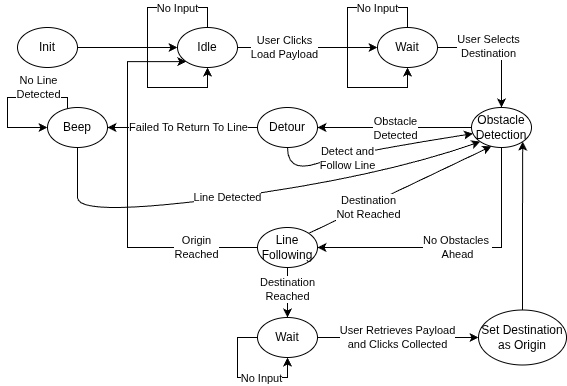

The diagram above was exported from draw.io. Its source (the exported page's mxGraphModel, read from the mxfile embedded in the PNG):
<mxGraphModel dx="1178" dy="433" grid="1" gridSize="10" guides="1" tooltips="1" connect="1" arrows="1" fold="1" page="1" pageScale="1" pageWidth="1169" pageHeight="827" math="0" shadow="0">
  <root>
    <mxCell id="0" />
    <mxCell id="1" parent="0" />
    <mxCell id="Qa2FUMTT_iO3LxQewHOm-7" edge="1" parent="1" source="Qa2FUMTT_iO3LxQewHOm-4" style="edgeStyle=orthogonalEdgeStyle;rounded=0;orthogonalLoop=1;jettySize=auto;html=1;" target="Qa2FUMTT_iO3LxQewHOm-6" value="">
      <mxGeometry relative="1" as="geometry" />
    </mxCell>
    <mxCell id="Qa2FUMTT_iO3LxQewHOm-4" parent="1" style="ellipse;whiteSpace=wrap;html=1;" value="Init" vertex="1">
      <mxGeometry height="40" width="60" x="170" y="140" as="geometry" />
    </mxCell>
    <mxCell id="Qa2FUMTT_iO3LxQewHOm-16" edge="1" parent="1" source="Qa2FUMTT_iO3LxQewHOm-6" style="edgeStyle=orthogonalEdgeStyle;rounded=0;orthogonalLoop=1;jettySize=auto;html=1;entryX=0;entryY=0.5;entryDx=0;entryDy=0;" target="Qa2FUMTT_iO3LxQewHOm-15">
      <mxGeometry relative="1" as="geometry" />
    </mxCell>
    <mxCell id="Qa2FUMTT_iO3LxQewHOm-17" connectable="0" parent="Qa2FUMTT_iO3LxQewHOm-16" style="edgeLabel;html=1;align=center;verticalAlign=middle;resizable=0;points=[];" value="User Clicks&lt;div&gt;Load Payload&lt;/div&gt;" vertex="1">
      <mxGeometry relative="1" x="-0.1867" y="2" as="geometry">
        <mxPoint x="-10" y="2" as="offset" />
      </mxGeometry>
    </mxCell>
    <mxCell id="Qa2FUMTT_iO3LxQewHOm-6" parent="1" style="ellipse;whiteSpace=wrap;html=1;" value="Idle" vertex="1">
      <mxGeometry height="40" width="60" x="330" y="140" as="geometry" />
    </mxCell>
    <mxCell id="Qa2FUMTT_iO3LxQewHOm-13" edge="1" parent="1" source="Qa2FUMTT_iO3LxQewHOm-6" style="edgeStyle=orthogonalEdgeStyle;rounded=0;orthogonalLoop=1;jettySize=auto;html=1;entryX=0.5;entryY=1;entryDx=0;entryDy=0;" target="Qa2FUMTT_iO3LxQewHOm-6">
      <mxGeometry relative="1" as="geometry">
        <Array as="points">
          <mxPoint x="360" y="120" />
          <mxPoint x="300" y="120" />
          <mxPoint x="300" y="200" />
          <mxPoint x="360" y="200" />
        </Array>
      </mxGeometry>
    </mxCell>
    <mxCell id="Qa2FUMTT_iO3LxQewHOm-14" connectable="0" parent="Qa2FUMTT_iO3LxQewHOm-13" style="edgeLabel;html=1;align=center;verticalAlign=middle;resizable=0;points=[];" value="No Input" vertex="1">
      <mxGeometry relative="1" x="-0.5266" y="1" as="geometry">
        <mxPoint x="7" as="offset" />
      </mxGeometry>
    </mxCell>
    <mxCell id="Qa2FUMTT_iO3LxQewHOm-21" edge="1" parent="1" source="Qa2FUMTT_iO3LxQewHOm-15" style="edgeStyle=orthogonalEdgeStyle;rounded=0;orthogonalLoop=1;jettySize=auto;html=1;" target="Qa2FUMTT_iO3LxQewHOm-20" value="">
      <mxGeometry relative="1" as="geometry" />
    </mxCell>
    <mxCell id="Qa2FUMTT_iO3LxQewHOm-22" connectable="0" parent="Qa2FUMTT_iO3LxQewHOm-21" style="edgeLabel;html=1;align=center;verticalAlign=middle;resizable=0;points=[];" value="User Selects&lt;div&gt;Destination&lt;/div&gt;" vertex="1">
      <mxGeometry relative="1" x="-0.1743" y="1" as="geometry">
        <mxPoint as="offset" />
      </mxGeometry>
    </mxCell>
    <mxCell id="Qa2FUMTT_iO3LxQewHOm-15" parent="1" style="ellipse;whiteSpace=wrap;html=1;" value="Wait" vertex="1">
      <mxGeometry height="40" width="60" x="530" y="140" as="geometry" />
    </mxCell>
    <mxCell id="Qa2FUMTT_iO3LxQewHOm-18" edge="1" parent="1" style="edgeStyle=orthogonalEdgeStyle;rounded=0;orthogonalLoop=1;jettySize=auto;html=1;entryX=0.5;entryY=1;entryDx=0;entryDy=0;">
      <mxGeometry relative="1" as="geometry">
        <Array as="points">
          <mxPoint x="560" y="120" />
          <mxPoint x="500" y="120" />
          <mxPoint x="500" y="200" />
          <mxPoint x="560" y="200" />
        </Array>
        <mxPoint x="560" y="140" as="sourcePoint" />
        <mxPoint x="560" y="180" as="targetPoint" />
      </mxGeometry>
    </mxCell>
    <mxCell id="Qa2FUMTT_iO3LxQewHOm-19" connectable="0" parent="Qa2FUMTT_iO3LxQewHOm-18" style="edgeLabel;html=1;align=center;verticalAlign=middle;resizable=0;points=[];" value="No Input" vertex="1">
      <mxGeometry relative="1" x="-0.5266" y="1" as="geometry">
        <mxPoint x="7" as="offset" />
      </mxGeometry>
    </mxCell>
    <mxCell id="Qa2FUMTT_iO3LxQewHOm-25" edge="1" parent="1" source="Qa2FUMTT_iO3LxQewHOm-20" style="edgeStyle=orthogonalEdgeStyle;rounded=0;orthogonalLoop=1;jettySize=auto;html=1;" target="Qa2FUMTT_iO3LxQewHOm-23" value="">
      <mxGeometry relative="1" as="geometry">
        <Array as="points">
          <mxPoint x="560" y="240" />
          <mxPoint x="560" y="240" />
        </Array>
      </mxGeometry>
    </mxCell>
    <mxCell id="Qa2FUMTT_iO3LxQewHOm-26" connectable="0" parent="Qa2FUMTT_iO3LxQewHOm-25" style="edgeLabel;html=1;align=center;verticalAlign=middle;resizable=0;points=[];" value="Obstacle&lt;div&gt;Detected&lt;/div&gt;" vertex="1">
      <mxGeometry relative="1" x="-0.0067" y="1" as="geometry">
        <mxPoint as="offset" />
      </mxGeometry>
    </mxCell>
    <mxCell id="Qa2FUMTT_iO3LxQewHOm-27" edge="1" parent="1" source="Qa2FUMTT_iO3LxQewHOm-20" style="rounded=0;orthogonalLoop=1;jettySize=auto;html=1;edgeStyle=orthogonalEdgeStyle;exitX=0.5;exitY=1;exitDx=0;exitDy=0;" target="Qa2FUMTT_iO3LxQewHOm-24" value="">
      <mxGeometry relative="1" as="geometry">
        <Array as="points">
          <mxPoint x="654" y="360" />
        </Array>
        <mxPoint x="650" y="290" as="sourcePoint" />
      </mxGeometry>
    </mxCell>
    <mxCell id="Qa2FUMTT_iO3LxQewHOm-28" connectable="0" parent="Qa2FUMTT_iO3LxQewHOm-27" style="edgeLabel;html=1;align=center;verticalAlign=middle;resizable=0;points=[];" value="No Obstacles&amp;nbsp;&lt;div&gt;Ahead&lt;/div&gt;" vertex="1">
      <mxGeometry relative="1" x="-0.2738" y="1" as="geometry">
        <mxPoint x="-41" y="-1" as="offset" />
      </mxGeometry>
    </mxCell>
    <mxCell id="Qa2FUMTT_iO3LxQewHOm-20" parent="1" style="ellipse;whiteSpace=wrap;html=1;" value="Obstacle&lt;div&gt;Detection&lt;/div&gt;" vertex="1">
      <mxGeometry height="40" width="60" x="624" y="220" as="geometry" />
    </mxCell>
    <mxCell id="Qa2FUMTT_iO3LxQewHOm-54" edge="1" parent="1" source="Qa2FUMTT_iO3LxQewHOm-23" style="edgeStyle=orthogonalEdgeStyle;shape=wire;rounded=0;orthogonalLoop=1;jettySize=auto;html=1;entryX=1;entryY=0.5;entryDx=0;entryDy=0;dashed=1;" target="Qa2FUMTT_iO3LxQewHOm-53">
      <mxGeometry relative="1" as="geometry" />
    </mxCell>
    <mxCell id="Qa2FUMTT_iO3LxQewHOm-55" connectable="0" parent="Qa2FUMTT_iO3LxQewHOm-54" style="edgeLabel;html=1;align=center;verticalAlign=middle;resizable=0;points=[];dashed=1;" value="Failed To Return To Line" vertex="1">
      <mxGeometry relative="1" x="-0.1922" y="1" as="geometry">
        <mxPoint x="-9" y="-1" as="offset" />
      </mxGeometry>
    </mxCell>
    <mxCell id="Qa2FUMTT_iO3LxQewHOm-23" parent="1" style="ellipse;whiteSpace=wrap;html=1;" value="Detour" vertex="1">
      <mxGeometry height="40" width="60" x="410" y="220" as="geometry" />
    </mxCell>
    <mxCell id="Qa2FUMTT_iO3LxQewHOm-32" edge="1" parent="1" source="Qa2FUMTT_iO3LxQewHOm-24" style="shape=wire;rounded=0;orthogonalLoop=1;jettySize=auto;html=1;exitX=1;exitY=0;exitDx=0;exitDy=0;dashed=1;entryX=0.331;entryY=0.97;entryDx=0;entryDy=0;entryPerimeter=0;" target="Qa2FUMTT_iO3LxQewHOm-20">
      <mxGeometry relative="1" as="geometry">
        <mxPoint x="461.2857142857142" y="310" as="targetPoint" />
      </mxGeometry>
    </mxCell>
    <mxCell id="Qa2FUMTT_iO3LxQewHOm-33" connectable="0" parent="Qa2FUMTT_iO3LxQewHOm-32" style="edgeLabel;html=1;align=center;verticalAlign=middle;resizable=0;points=[];dashed=1;" value="Destination&lt;div&gt;Not Reached&lt;/div&gt;" vertex="1">
      <mxGeometry relative="1" x="0.0918" y="-1" as="geometry">
        <mxPoint x="-41" y="21" as="offset" />
      </mxGeometry>
    </mxCell>
    <mxCell id="Qa2FUMTT_iO3LxQewHOm-35" edge="1" parent="1" source="Qa2FUMTT_iO3LxQewHOm-24" style="edgeStyle=orthogonalEdgeStyle;shape=wire;rounded=0;orthogonalLoop=1;jettySize=auto;html=1;dashed=1;" target="Qa2FUMTT_iO3LxQewHOm-34" value="">
      <mxGeometry relative="1" as="geometry">
        <Array as="points">
          <mxPoint x="460" y="430" />
          <mxPoint x="460" y="430" />
        </Array>
      </mxGeometry>
    </mxCell>
    <mxCell id="Qa2FUMTT_iO3LxQewHOm-37" connectable="0" parent="Qa2FUMTT_iO3LxQewHOm-35" style="edgeLabel;html=1;align=center;verticalAlign=middle;resizable=0;points=[];dashed=1;" value="Destination&lt;div&gt;Reached&lt;/div&gt;" vertex="1">
      <mxGeometry relative="1" x="-0.121" as="geometry">
        <mxPoint as="offset" />
      </mxGeometry>
    </mxCell>
    <mxCell id="Qa2FUMTT_iO3LxQewHOm-46" edge="1" parent="1" source="Qa2FUMTT_iO3LxQewHOm-24" style="edgeStyle=orthogonalEdgeStyle;shape=wire;rounded=0;orthogonalLoop=1;jettySize=auto;html=1;dashed=1;entryX=0;entryY=1;entryDx=0;entryDy=0;" target="Qa2FUMTT_iO3LxQewHOm-6" value="">
      <mxGeometry relative="1" as="geometry">
        <Array as="points">
          <mxPoint x="280" y="360" />
          <mxPoint x="280" y="174" />
        </Array>
        <mxPoint x="310" y="360" as="targetPoint" />
      </mxGeometry>
    </mxCell>
    <mxCell id="Qa2FUMTT_iO3LxQewHOm-47" connectable="0" parent="Qa2FUMTT_iO3LxQewHOm-46" style="edgeLabel;html=1;align=center;verticalAlign=middle;resizable=0;points=[];dashed=1;" value="Origin&lt;br&gt;&lt;div&gt;Reached&lt;/div&gt;" vertex="1">
      <mxGeometry relative="1" x="-0.7254" y="1" as="geometry">
        <mxPoint x="-10" y="-1" as="offset" />
      </mxGeometry>
    </mxCell>
    <mxCell id="Qa2FUMTT_iO3LxQewHOm-24" parent="1" style="ellipse;whiteSpace=wrap;html=1;" value="Line&lt;div&gt;Following&lt;/div&gt;" vertex="1">
      <mxGeometry height="40" width="60" x="410" y="340" as="geometry" />
    </mxCell>
    <mxCell id="Qa2FUMTT_iO3LxQewHOm-31" edge="1" parent="1" source="Qa2FUMTT_iO3LxQewHOm-23" style="curved=1;endArrow=classic;html=1;rounded=0;exitX=0.5;exitY=1;exitDx=0;exitDy=0;entryX=0.023;entryY=0.654;entryDx=0;entryDy=0;entryPerimeter=0;" target="Qa2FUMTT_iO3LxQewHOm-20" value="">
      <mxGeometry height="50" relative="1" width="50" as="geometry">
        <Array as="points">
          <mxPoint x="440" y="285.86" />
          <mxPoint x="500" y="265.86" />
        </Array>
        <mxPoint x="440" y="270" as="sourcePoint" />
        <mxPoint x="630" y="250" as="targetPoint" />
      </mxGeometry>
    </mxCell>
    <mxCell id="Qa2FUMTT_iO3LxQewHOm-52" connectable="0" parent="Qa2FUMTT_iO3LxQewHOm-31" style="edgeLabel;html=1;align=center;verticalAlign=middle;resizable=0;points=[];dashed=1;" value="Detect and&lt;div&gt;Follow Line&lt;/div&gt;" vertex="1">
      <mxGeometry relative="1" x="-0.0913" as="geometry">
        <mxPoint x="-9" y="6" as="offset" />
      </mxGeometry>
    </mxCell>
    <mxCell id="Qa2FUMTT_iO3LxQewHOm-42" edge="1" parent="1" source="Qa2FUMTT_iO3LxQewHOm-34" style="edgeStyle=orthogonalEdgeStyle;shape=wire;rounded=0;orthogonalLoop=1;jettySize=auto;html=1;dashed=1;entryX=0;entryY=0.5;entryDx=0;entryDy=0;" target="Qa2FUMTT_iO3LxQewHOm-50" value="User Retrieves Payload&lt;div&gt;and Clicks Collected&lt;/div&gt;">
      <mxGeometry relative="1" as="geometry">
        <mxPoint as="offset" />
        <mxPoint x="600" y="450" as="targetPoint" />
      </mxGeometry>
    </mxCell>
    <mxCell id="Qa2FUMTT_iO3LxQewHOm-34" parent="1" style="ellipse;whiteSpace=wrap;html=1;" value="Wait" vertex="1">
      <mxGeometry height="40" width="60" x="410" y="430" as="geometry" />
    </mxCell>
    <mxCell id="Qa2FUMTT_iO3LxQewHOm-48" edge="1" parent="1" source="Qa2FUMTT_iO3LxQewHOm-34" style="edgeStyle=orthogonalEdgeStyle;shape=wire;rounded=0;orthogonalLoop=1;jettySize=auto;html=1;exitX=0;exitY=0.5;exitDx=0;exitDy=0;dashed=1;" target="Qa2FUMTT_iO3LxQewHOm-34">
      <mxGeometry relative="1" as="geometry" />
    </mxCell>
    <mxCell id="Qa2FUMTT_iO3LxQewHOm-49" connectable="0" parent="Qa2FUMTT_iO3LxQewHOm-48" style="edgeLabel;html=1;align=center;verticalAlign=middle;resizable=0;points=[];dashed=1;" value="No Input" vertex="1">
      <mxGeometry relative="1" x="0.2872" y="-1" as="geometry">
        <mxPoint as="offset" />
      </mxGeometry>
    </mxCell>
    <mxCell id="WZ9TW984c1oH0EyyjbHu-3" edge="1" parent="1" source="Qa2FUMTT_iO3LxQewHOm-50" style="edgeStyle=orthogonalEdgeStyle;rounded=0;orthogonalLoop=1;jettySize=auto;html=1;exitX=0.5;exitY=0;exitDx=0;exitDy=0;entryX=1;entryY=1;entryDx=0;entryDy=0;" target="Qa2FUMTT_iO3LxQewHOm-20">
      <mxGeometry relative="1" as="geometry" />
    </mxCell>
    <mxCell id="Qa2FUMTT_iO3LxQewHOm-50" parent="1" style="ellipse;whiteSpace=wrap;html=1;" value="Set Destination as Origin" vertex="1">
      <mxGeometry height="55" width="88" x="631" y="422.5" as="geometry" />
    </mxCell>
    <mxCell id="Qa2FUMTT_iO3LxQewHOm-56" edge="1" parent="1" style="edgeStyle=orthogonalEdgeStyle;shape=wire;rounded=0;orthogonalLoop=1;jettySize=auto;html=1;dashed=1;entryX=0;entryY=0.5;entryDx=0;entryDy=0;" target="Qa2FUMTT_iO3LxQewHOm-53">
      <mxGeometry relative="1" as="geometry">
        <Array as="points">
          <mxPoint x="220" y="230" />
          <mxPoint x="220" y="210" />
          <mxPoint x="160" y="210" />
          <mxPoint x="160" y="240" />
        </Array>
        <mxPoint x="210" y="230" as="sourcePoint" />
        <mxPoint x="220" y="270" as="targetPoint" />
      </mxGeometry>
    </mxCell>
    <mxCell id="Qa2FUMTT_iO3LxQewHOm-57" connectable="0" parent="Qa2FUMTT_iO3LxQewHOm-56" style="edgeLabel;html=1;align=center;verticalAlign=middle;resizable=0;points=[];dashed=1;" value="No Line&lt;div&gt;Detected&lt;/div&gt;" vertex="1">
      <mxGeometry relative="1" x="-0.2799" as="geometry">
        <mxPoint x="-2" y="-10" as="offset" />
      </mxGeometry>
    </mxCell>
    <mxCell id="Qa2FUMTT_iO3LxQewHOm-53" parent="1" style="ellipse;whiteSpace=wrap;html=1;" value="Beep" vertex="1">
      <mxGeometry height="40" width="60" x="200" y="220" as="geometry" />
    </mxCell>
    <mxCell id="Qa2FUMTT_iO3LxQewHOm-59" edge="1" parent="1" source="Qa2FUMTT_iO3LxQewHOm-53" style="curved=1;endArrow=classic;html=1;rounded=0;exitX=0.5;exitY=1;exitDx=0;exitDy=0;entryX=0;entryY=1;entryDx=0;entryDy=0;" target="Qa2FUMTT_iO3LxQewHOm-20" value="">
      <mxGeometry height="50" relative="1" width="50" as="geometry">
        <Array as="points">
          <mxPoint x="230" y="290" />
          <mxPoint x="230" y="330" />
          <mxPoint x="530" y="290" />
        </Array>
        <mxPoint x="520" y="330" as="sourcePoint" />
        <mxPoint x="630" y="260" as="targetPoint" />
      </mxGeometry>
    </mxCell>
    <mxCell id="Qa2FUMTT_iO3LxQewHOm-60" connectable="0" parent="Qa2FUMTT_iO3LxQewHOm-59" style="edgeLabel;html=1;align=center;verticalAlign=middle;resizable=0;points=[];dashed=1;" value="Line Detected" vertex="1">
      <mxGeometry relative="1" x="-0.4523" y="2" as="geometry">
        <mxPoint x="89" y="-10" as="offset" />
      </mxGeometry>
    </mxCell>
  </root>
</mxGraphModel>